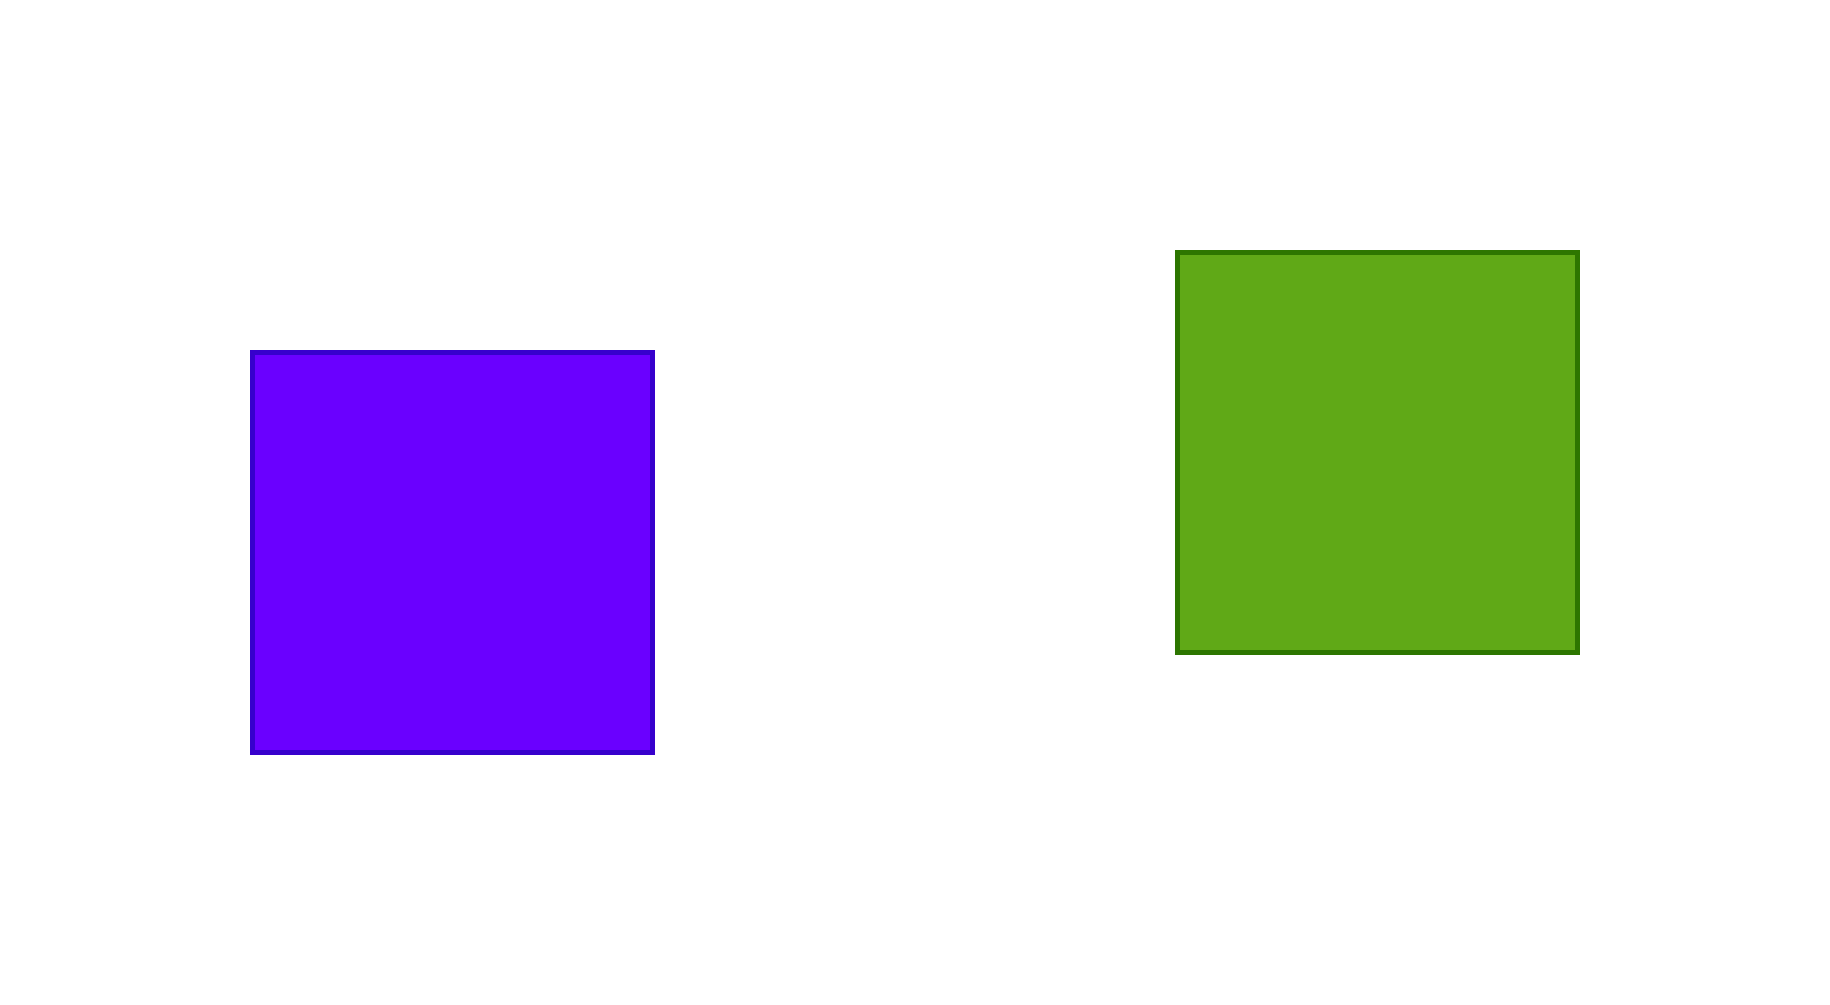

The diagram above was exported from draw.io. Its source (the exported page's mxGraphModel, read from the mxfile embedded in the PNG):
<mxGraphModel dx="1434" dy="867" grid="1" gridSize="10" guides="1" tooltips="1" connect="1" arrows="1" fold="1" page="1" pageScale="1" pageWidth="850" pageHeight="1100" math="0" shadow="0">
  <root>
    <mxCell id="0" />
    <mxCell id="1" parent="0" />
    <mxCell id="3" value="" style="whiteSpace=wrap;html=1;aspect=fixed;fillColor=#6a00ff;fontColor=#ffffff;strokeColor=#3700CC;" parent="1" vertex="1">
      <mxGeometry x="200" y="240" width="80" height="80" as="geometry" />
    </mxCell>
    <mxCell id="4" value="" style="whiteSpace=wrap;html=1;aspect=fixed;fillColor=#60a917;fontColor=#ffffff;strokeColor=#2D7600;" parent="1" vertex="1">
      <mxGeometry x="385" y="220" width="80" height="80" as="geometry" />
    </mxCell>
  </root>
</mxGraphModel>